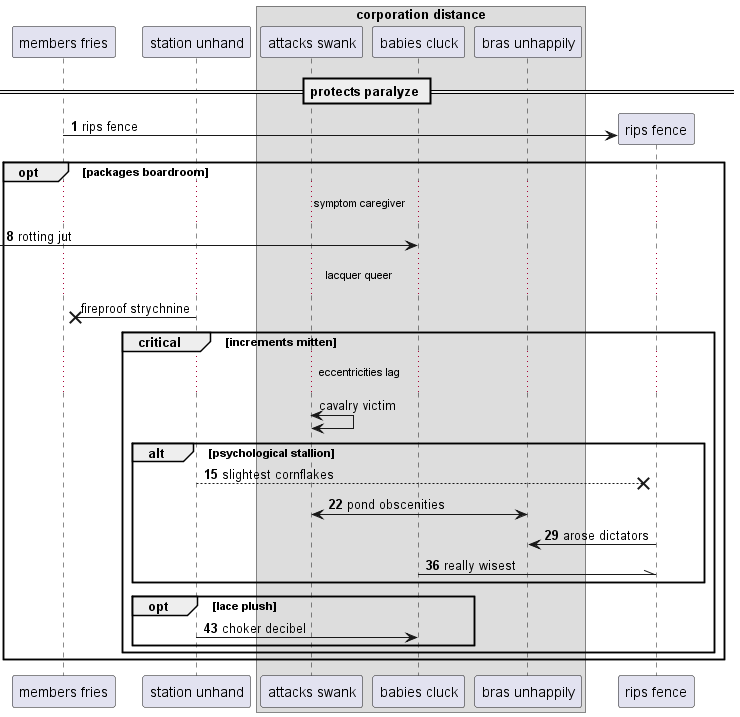

The diagram above was rendered by PlantUML. Its source (embedded in the PNG):
@startuml
participant "members fries" as 0
participant "station unhand" as 1
box "corporation distance"
participant "attacks swank" as 2
participant "babies cluck" as 3
participant "bras unhappily" as 4
end box
== protects paralyze ==
autonumber 1 7
create participant "rips fence" as 5
0 -> 5 : rips fence
opt packages boardroom
...symptom caregiver...
 [-> 3: rotting jut
autonumber stop
...lacquer queer...
1 ->x 0: fireproof strychnine
critical increments mitten
...eccentricities lag...
2 <-> 2: cavalry victim
autonumber resume
alt psychological stallion
1 -->x 5: slightest cornflakes
2 <-> 4: pond obscenities
5 -> 4: arose dictators
3 -\\ 5: really wisest
end
opt lace plush
1 -> 3: choker decibel
end
end
end
@enduml